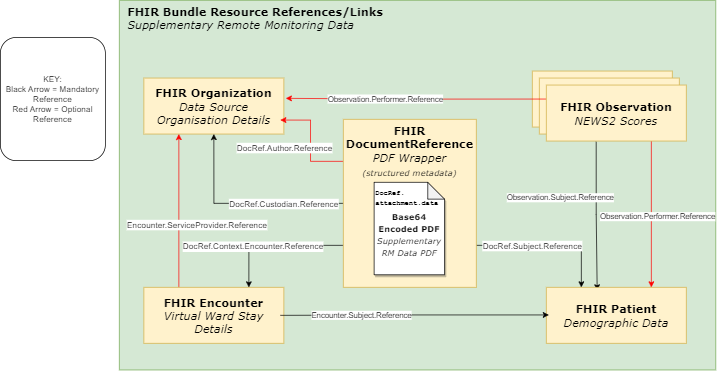

The diagram above was exported from draw.io. Its source (the exported page's mxGraphModel, read from the mxfile embedded in the PNG):
<mxGraphModel dx="2244" dy="-426" grid="1" gridSize="10" guides="1" tooltips="1" connect="1" arrows="1" fold="1" page="1" pageScale="1" pageWidth="850" pageHeight="1100" math="0" shadow="0">
  <root>
    <mxCell id="0" />
    <mxCell id="1" parent="0" />
    <mxCell id="4xdRH4lWeOqyWjKreaR1-1" value="&lt;b&gt;FHIR Bundle Resource References/Links&lt;br&gt;&lt;/b&gt;&lt;i&gt;Supplementary Remote Monitoring Data&lt;/i&gt;" style="rounded=0;whiteSpace=wrap;html=1;fontFamily=Verdana;fontSize=16;fillColor=#d5e8d4;strokeColor=#82b366;verticalAlign=top;align=left;spacingLeft=10;" vertex="1" parent="1">
      <mxGeometry x="-660" y="1220" width="852" height="528" as="geometry" />
    </mxCell>
    <mxCell id="4xdRH4lWeOqyWjKreaR1-3" value="&lt;b&gt;FHIR Organization&lt;br&gt;&lt;/b&gt;&lt;i&gt;Data Source Organisation Details&lt;/i&gt;" style="rounded=0;whiteSpace=wrap;html=1;fontFamily=Verdana;fontSize=16;fillColor=#fff2cc;strokeColor=#d6b656;verticalAlign=middle;" vertex="1" parent="1">
      <mxGeometry x="-625" y="1331" width="200" height="80" as="geometry" />
    </mxCell>
    <mxCell id="4xdRH4lWeOqyWjKreaR1-32" style="edgeStyle=orthogonalEdgeStyle;rounded=0;orthogonalLoop=1;jettySize=auto;html=1;exitX=1;exitY=0.75;exitDx=0;exitDy=0;entryX=0.25;entryY=0;entryDx=0;entryDy=0;fontSize=12;" edge="1" parent="1" source="4xdRH4lWeOqyWjKreaR1-4" target="4xdRH4lWeOqyWjKreaR1-14">
      <mxGeometry relative="1" as="geometry" />
    </mxCell>
    <mxCell id="4xdRH4lWeOqyWjKreaR1-33" value="DocRef.Subject.Reference" style="edgeLabel;html=1;align=center;verticalAlign=middle;resizable=0;points=[];fontSize=12;" vertex="1" connectable="0" parent="4xdRH4lWeOqyWjKreaR1-32">
      <mxGeometry x="-0.437" y="-2" relative="1" as="geometry">
        <mxPoint x="21" y="-2" as="offset" />
      </mxGeometry>
    </mxCell>
    <mxCell id="4xdRH4lWeOqyWjKreaR1-34" style="edgeStyle=orthogonalEdgeStyle;rounded=0;orthogonalLoop=1;jettySize=auto;html=1;exitX=0;exitY=0.25;exitDx=0;exitDy=0;entryX=1;entryY=0.75;entryDx=0;entryDy=0;fontSize=12;strokeColor=#FF0000;" edge="1" parent="1" source="4xdRH4lWeOqyWjKreaR1-4">
      <mxGeometry relative="1" as="geometry">
        <mxPoint x="-345.95000000000005" y="1532.56" as="sourcePoint" />
        <mxPoint x="-429.9999999999998" y="1391" as="targetPoint" />
        <Array as="points">
          <mxPoint x="-387" y="1450" />
          <mxPoint x="-387" y="1391" />
        </Array>
      </mxGeometry>
    </mxCell>
    <mxCell id="4xdRH4lWeOqyWjKreaR1-35" value="DocRef.Author.Reference" style="edgeLabel;html=1;align=center;verticalAlign=middle;resizable=0;points=[];fontSize=12;" vertex="1" connectable="0" parent="4xdRH4lWeOqyWjKreaR1-34">
      <mxGeometry x="0.1204" y="-1" relative="1" as="geometry">
        <mxPoint x="-39" y="16" as="offset" />
      </mxGeometry>
    </mxCell>
    <mxCell id="4xdRH4lWeOqyWjKreaR1-37" style="edgeStyle=orthogonalEdgeStyle;rounded=0;orthogonalLoop=1;jettySize=auto;html=1;exitX=0;exitY=0.75;exitDx=0;exitDy=0;entryX=0.75;entryY=0;entryDx=0;entryDy=0;fontSize=12;" edge="1" parent="1" source="4xdRH4lWeOqyWjKreaR1-4" target="4xdRH4lWeOqyWjKreaR1-16">
      <mxGeometry relative="1" as="geometry" />
    </mxCell>
    <mxCell id="4xdRH4lWeOqyWjKreaR1-38" value="DocRef.Context.Encounter.Reference" style="edgeLabel;html=1;align=center;verticalAlign=middle;resizable=0;points=[];fontSize=12;" vertex="1" connectable="0" parent="4xdRH4lWeOqyWjKreaR1-37">
      <mxGeometry x="0.0987" y="1" relative="1" as="geometry">
        <mxPoint x="-22" as="offset" />
      </mxGeometry>
    </mxCell>
    <mxCell id="4xdRH4lWeOqyWjKreaR1-43" style="edgeStyle=orthogonalEdgeStyle;rounded=0;orthogonalLoop=1;jettySize=auto;html=1;exitX=0;exitY=0.5;exitDx=0;exitDy=0;entryX=0.5;entryY=1;entryDx=0;entryDy=0;strokeColor=#000000;fontSize=12;" edge="1" parent="1" source="4xdRH4lWeOqyWjKreaR1-4" target="4xdRH4lWeOqyWjKreaR1-3">
      <mxGeometry relative="1" as="geometry">
        <Array as="points">
          <mxPoint x="-525" y="1510" />
        </Array>
      </mxGeometry>
    </mxCell>
    <mxCell id="4xdRH4lWeOqyWjKreaR1-44" value="DocRef.Custodian.Reference&lt;br&gt;" style="edgeLabel;html=1;align=center;verticalAlign=middle;resizable=0;points=[];fontSize=12;" vertex="1" connectable="0" parent="4xdRH4lWeOqyWjKreaR1-43">
      <mxGeometry x="-0.6142" y="-6" relative="1" as="geometry">
        <mxPoint x="-30" y="6" as="offset" />
      </mxGeometry>
    </mxCell>
    <mxCell id="4xdRH4lWeOqyWjKreaR1-4" value="&lt;b&gt;&lt;font style=&quot;font-size: 16px;&quot;&gt;FHIR DocumentReference&lt;/font&gt;&lt;br&gt;&lt;/b&gt;&lt;i&gt;PDF Wrapper&lt;br&gt;&lt;font style=&quot;font-size: 12px;&quot;&gt;(structured metadata)&lt;/font&gt;&lt;/i&gt;" style="rounded=0;whiteSpace=wrap;html=1;fontFamily=Verdana;fontSize=16;fillColor=#fff2cc;strokeColor=#d6b656;verticalAlign=top;" vertex="1" parent="1">
      <mxGeometry x="-340" y="1390" width="190" height="240" as="geometry" />
    </mxCell>
    <mxCell id="4xdRH4lWeOqyWjKreaR1-6" value="&lt;b&gt;FHIR Observation&lt;br&gt;&lt;/b&gt;&lt;i&gt;NEWS2 Scores&lt;/i&gt;" style="rounded=0;whiteSpace=wrap;html=1;fontFamily=Verdana;fontSize=16;fillColor=#fff2cc;strokeColor=#d6b656;" vertex="1" parent="1">
      <mxGeometry x="-70" y="1321" width="200" height="80" as="geometry" />
    </mxCell>
    <mxCell id="4xdRH4lWeOqyWjKreaR1-7" value="&lt;b&gt;FHIR Observation&lt;br&gt;&lt;/b&gt;&lt;i&gt;NEWS2 Scores&lt;/i&gt;" style="rounded=0;whiteSpace=wrap;html=1;fontFamily=Verdana;fontSize=16;fillColor=#fff2cc;strokeColor=#d6b656;" vertex="1" parent="1">
      <mxGeometry x="-60" y="1331" width="200" height="80" as="geometry" />
    </mxCell>
    <mxCell id="4xdRH4lWeOqyWjKreaR1-25" style="edgeStyle=orthogonalEdgeStyle;rounded=0;orthogonalLoop=1;jettySize=auto;html=1;entryX=0.363;entryY=0.053;entryDx=0;entryDy=0;exitX=0.356;exitY=1.011;exitDx=0;exitDy=0;exitPerimeter=0;entryPerimeter=0;" edge="1" parent="1" source="4xdRH4lWeOqyWjKreaR1-8" target="4xdRH4lWeOqyWjKreaR1-14">
      <mxGeometry relative="1" as="geometry">
        <mxPoint x="50" y="1430" as="sourcePoint" />
      </mxGeometry>
    </mxCell>
    <mxCell id="4xdRH4lWeOqyWjKreaR1-26" value="Observation.Subject.Reference" style="edgeLabel;html=1;align=center;verticalAlign=middle;resizable=0;points=[];" vertex="1" connectable="0" parent="4xdRH4lWeOqyWjKreaR1-25">
      <mxGeometry x="0.2122" relative="1" as="geometry">
        <mxPoint x="-53" y="-48" as="offset" />
      </mxGeometry>
    </mxCell>
    <mxCell id="4xdRH4lWeOqyWjKreaR1-27" style="edgeStyle=orthogonalEdgeStyle;rounded=0;orthogonalLoop=1;jettySize=auto;html=1;exitX=0;exitY=0.25;exitDx=0;exitDy=0;entryX=1.014;entryY=0.376;entryDx=0;entryDy=0;entryPerimeter=0;strokeColor=#FF0000;" edge="1" parent="1" source="4xdRH4lWeOqyWjKreaR1-8" target="4xdRH4lWeOqyWjKreaR1-3">
      <mxGeometry relative="1" as="geometry">
        <Array as="points">
          <mxPoint x="-236" y="1361" />
          <mxPoint x="-422" y="1360" />
        </Array>
      </mxGeometry>
    </mxCell>
    <mxCell id="4xdRH4lWeOqyWjKreaR1-28" value="Observation.Performer.Reference" style="edgeLabel;html=1;align=center;verticalAlign=middle;resizable=0;points=[];" vertex="1" connectable="0" parent="4xdRH4lWeOqyWjKreaR1-27">
      <mxGeometry x="0.2341" y="-1" relative="1" as="geometry">
        <mxPoint as="offset" />
      </mxGeometry>
    </mxCell>
    <mxCell id="4xdRH4lWeOqyWjKreaR1-42" style="edgeStyle=orthogonalEdgeStyle;rounded=0;orthogonalLoop=1;jettySize=auto;html=1;exitX=0.75;exitY=1;exitDx=0;exitDy=0;entryX=0.75;entryY=0;entryDx=0;entryDy=0;strokeColor=#FF0000;fontSize=12;" edge="1" parent="1" source="4xdRH4lWeOqyWjKreaR1-8" target="4xdRH4lWeOqyWjKreaR1-14">
      <mxGeometry relative="1" as="geometry" />
    </mxCell>
    <mxCell id="4xdRH4lWeOqyWjKreaR1-8" value="&lt;b&gt;FHIR Observation&lt;br&gt;&lt;/b&gt;&lt;i&gt;NEWS2 Scores&lt;/i&gt;" style="rounded=0;whiteSpace=wrap;html=1;fontFamily=Verdana;fontSize=16;fillColor=#fff2cc;strokeColor=#d6b656;" vertex="1" parent="1">
      <mxGeometry x="-50" y="1341" width="200" height="80" as="geometry" />
    </mxCell>
    <mxCell id="4xdRH4lWeOqyWjKreaR1-13" value="&lt;font style=&quot;font-size: 12px;&quot;&gt;&lt;b&gt;&lt;br&gt;Base64 Encoded PDF&lt;br&gt;&lt;/b&gt;&lt;i&gt;Supplementary RM Data PDF&lt;/i&gt;&lt;/font&gt;" style="shape=note;whiteSpace=wrap;html=1;backgroundOutline=1;darkOpacity=0.05;rounded=0;shadow=1;fontFamily=Verdana;fontSize=14;size=24;" vertex="1" parent="1">
      <mxGeometry x="-296" y="1480" width="100.57" height="132" as="geometry" />
    </mxCell>
    <mxCell id="4xdRH4lWeOqyWjKreaR1-14" value="&lt;b&gt;FHIR Patient&lt;br&gt;&lt;/b&gt;&lt;i&gt;Demographic Data&lt;/i&gt;" style="rounded=0;whiteSpace=wrap;html=1;fontFamily=Verdana;fontSize=16;fillColor=#fff2cc;strokeColor=#d6b656;verticalAlign=middle;" vertex="1" parent="1">
      <mxGeometry x="-50" y="1630" width="200" height="80" as="geometry" />
    </mxCell>
    <mxCell id="4xdRH4lWeOqyWjKreaR1-15" style="edgeStyle=none;rounded=0;orthogonalLoop=1;jettySize=auto;html=1;exitX=0.5;exitY=0;exitDx=0;exitDy=0;strokeColor=#000000;strokeWidth=3;fontFamily=Arial;fontSize=36;startArrow=none;startFill=0;fillColor=#da291c;" edge="1" parent="1" source="4xdRH4lWeOqyWjKreaR1-14" target="4xdRH4lWeOqyWjKreaR1-14">
      <mxGeometry relative="1" as="geometry" />
    </mxCell>
    <mxCell id="4xdRH4lWeOqyWjKreaR1-39" style="edgeStyle=orthogonalEdgeStyle;rounded=0;orthogonalLoop=1;jettySize=auto;html=1;exitX=0.25;exitY=0;exitDx=0;exitDy=0;entryX=0.25;entryY=1;entryDx=0;entryDy=0;fontSize=12;strokeColor=#FF0000;" edge="1" parent="1" source="4xdRH4lWeOqyWjKreaR1-16" target="4xdRH4lWeOqyWjKreaR1-3">
      <mxGeometry relative="1" as="geometry" />
    </mxCell>
    <mxCell id="4xdRH4lWeOqyWjKreaR1-40" value="Encounter.ServiceProvider.Reference" style="edgeLabel;html=1;align=center;verticalAlign=middle;resizable=0;points=[];fontSize=12;" vertex="1" connectable="0" parent="4xdRH4lWeOqyWjKreaR1-39">
      <mxGeometry x="0.3104" y="-2" relative="1" as="geometry">
        <mxPoint x="23" y="53" as="offset" />
      </mxGeometry>
    </mxCell>
    <mxCell id="4xdRH4lWeOqyWjKreaR1-16" value="&lt;b&gt;FHIR Encounter&lt;br&gt;&lt;/b&gt;&lt;i&gt;Virtual Ward Stay Details&lt;/i&gt;" style="rounded=0;whiteSpace=wrap;html=1;fontFamily=Verdana;fontSize=16;fillColor=#fff2cc;strokeColor=#d6b656;" vertex="1" parent="1">
      <mxGeometry x="-625" y="1630" width="200" height="80" as="geometry" />
    </mxCell>
    <mxCell id="4xdRH4lWeOqyWjKreaR1-17" value="&lt;font style=&quot;font-size: 10px;&quot;&gt;DocRef.&lt;br&gt;attachment.data&lt;/font&gt;" style="text;html=1;strokeColor=none;fillColor=none;align=left;verticalAlign=middle;whiteSpace=wrap;rounded=0;fontSize=12;fontFamily=Courier New;fontStyle=1" vertex="1" parent="1">
      <mxGeometry x="-296" y="1490" width="46" height="23" as="geometry" />
    </mxCell>
    <mxCell id="4xdRH4lWeOqyWjKreaR1-19" value="" style="endArrow=classic;html=1;rounded=0;" edge="1" parent="1">
      <mxGeometry width="50" height="50" relative="1" as="geometry">
        <mxPoint x="-430" y="1670" as="sourcePoint" />
        <mxPoint x="-46.5" y="1669.41" as="targetPoint" />
        <Array as="points">
          <mxPoint x="-240.5" y="1669.41" />
        </Array>
      </mxGeometry>
    </mxCell>
    <mxCell id="4xdRH4lWeOqyWjKreaR1-22" value="Encounter.Subject.Reference" style="edgeLabel;html=1;align=center;verticalAlign=middle;resizable=0;points=[];" vertex="1" connectable="0" parent="4xdRH4lWeOqyWjKreaR1-19">
      <mxGeometry x="-0.282" relative="1" as="geometry">
        <mxPoint x="-22" as="offset" />
      </mxGeometry>
    </mxCell>
    <mxCell id="4xdRH4lWeOqyWjKreaR1-31" value="Observation.Performer.Reference" style="edgeLabel;html=1;align=center;verticalAlign=middle;resizable=0;points=[];" vertex="1" connectable="0" parent="1">
      <mxGeometry x="79.99738771411768" y="1530.0046802824131" as="geometry">
        <mxPoint x="28" y="-2" as="offset" />
      </mxGeometry>
    </mxCell>
    <mxCell id="4xdRH4lWeOqyWjKreaR1-41" value="" style="rounded=1;whiteSpace=wrap;html=1;fontSize=12;" vertex="1" parent="1">
      <mxGeometry x="-830" y="1273" width="150" height="176" as="geometry" />
    </mxCell>
    <mxCell id="4xdRH4lWeOqyWjKreaR1-48" value="KEY:&lt;br&gt;Black Arrow = Mandatory Reference&lt;br&gt;Red Arrow = Optional Reference" style="text;html=1;strokeColor=none;fillColor=none;align=center;verticalAlign=middle;whiteSpace=wrap;rounded=0;fontSize=12;" vertex="1" parent="1">
      <mxGeometry x="-825" y="1281" width="140" height="160" as="geometry" />
    </mxCell>
  </root>
</mxGraphModel>